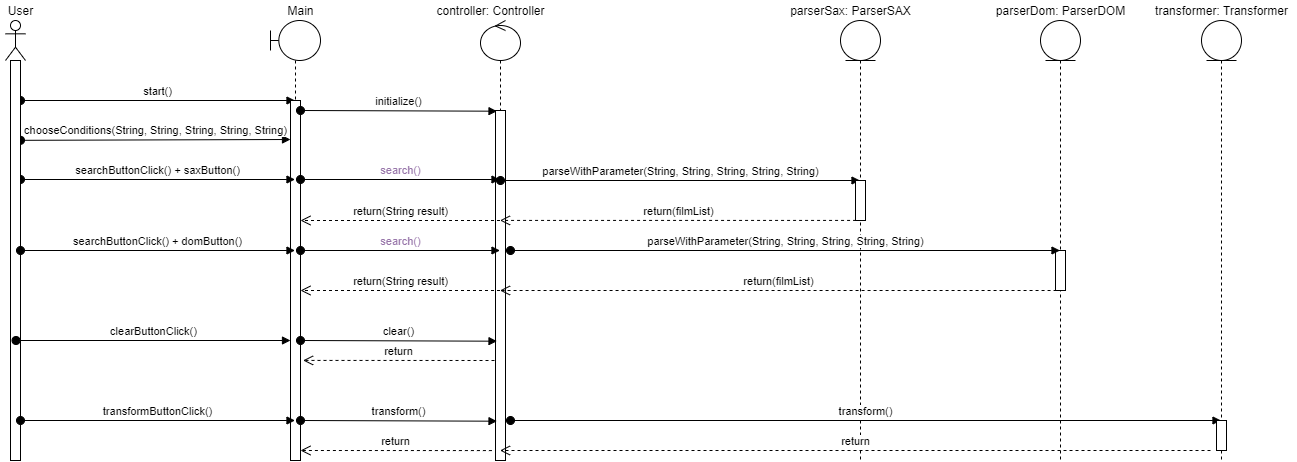

The diagram above was exported from draw.io. Its source (the exported page's mxGraphModel, read from the mxfile embedded in the PNG):
<mxGraphModel dx="731" dy="403" grid="1" gridSize="10" guides="1" tooltips="1" connect="1" arrows="1" fold="1" page="1" pageScale="1" pageWidth="827" pageHeight="1169" math="0" shadow="0">
  <root>
    <mxCell id="0" />
    <mxCell id="1" parent="0" />
    <mxCell id="MNZksCqW6VZeAGmrG2VW-1" value="" style="shape=umlLifeline;participant=umlActor;perimeter=lifelinePerimeter;whiteSpace=wrap;html=1;container=1;collapsible=0;recursiveResize=0;verticalAlign=top;spacingTop=36;outlineConnect=0;" parent="1" vertex="1">
      <mxGeometry x="5" y="40" width="20" height="300" as="geometry" />
    </mxCell>
    <mxCell id="MNZksCqW6VZeAGmrG2VW-3" value="" style="shape=umlLifeline;participant=umlBoundary;perimeter=lifelinePerimeter;whiteSpace=wrap;html=1;container=1;collapsible=0;recursiveResize=0;verticalAlign=top;spacingTop=36;outlineConnect=0;" parent="1" vertex="1">
      <mxGeometry x="270" y="40" width="50" height="300" as="geometry" />
    </mxCell>
    <mxCell id="MNZksCqW6VZeAGmrG2VW-4" value="start()" style="html=1;verticalAlign=bottom;startArrow=oval;startFill=1;endArrow=block;startSize=8;" parent="1" edge="1" target="MNZksCqW6VZeAGmrG2VW-3">
      <mxGeometry width="60" relative="1" as="geometry">
        <mxPoint x="20" y="120" as="sourcePoint" />
        <mxPoint x="185" y="120" as="targetPoint" />
      </mxGeometry>
    </mxCell>
    <mxCell id="MNZksCqW6VZeAGmrG2VW-5" value="" style="html=1;points=[];perimeter=orthogonalPerimeter;" parent="1" vertex="1">
      <mxGeometry x="290" y="120" width="10" height="360" as="geometry" />
    </mxCell>
    <mxCell id="MNZksCqW6VZeAGmrG2VW-6" value="searchButtonClick() + saxButton()" style="html=1;verticalAlign=bottom;startArrow=oval;startFill=1;endArrow=block;startSize=8;" parent="1" target="MNZksCqW6VZeAGmrG2VW-3" edge="1">
      <mxGeometry width="60" relative="1" as="geometry">
        <mxPoint x="20" y="199" as="sourcePoint" />
        <mxPoint x="184.5" y="199" as="targetPoint" />
      </mxGeometry>
    </mxCell>
    <mxCell id="MNZksCqW6VZeAGmrG2VW-7" value="initialize()" style="html=1;verticalAlign=bottom;startArrow=oval;startFill=1;endArrow=block;startSize=8;entryX=0.152;entryY=0.002;entryDx=0;entryDy=0;entryPerimeter=0;" parent="1" target="MNZksCqW6VZeAGmrG2VW-9" edge="1">
      <mxGeometry width="60" relative="1" as="geometry">
        <mxPoint x="300" y="130" as="sourcePoint" />
        <mxPoint x="480" y="130" as="targetPoint" />
      </mxGeometry>
    </mxCell>
    <mxCell id="MNZksCqW6VZeAGmrG2VW-8" value="" style="shape=umlLifeline;participant=umlControl;perimeter=lifelinePerimeter;whiteSpace=wrap;html=1;container=1;collapsible=0;recursiveResize=0;verticalAlign=top;spacingTop=36;outlineConnect=0;" parent="1" vertex="1">
      <mxGeometry x="480" y="40" width="40" height="440" as="geometry" />
    </mxCell>
    <mxCell id="MNZksCqW6VZeAGmrG2VW-9" value="" style="html=1;points=[];perimeter=orthogonalPerimeter;" parent="MNZksCqW6VZeAGmrG2VW-8" vertex="1">
      <mxGeometry x="15" y="90" width="10" height="350" as="geometry" />
    </mxCell>
    <mxCell id="MNZksCqW6VZeAGmrG2VW-10" value="&lt;font color=&quot;#9876aa&quot;&gt;search()&lt;/font&gt;" style="html=1;verticalAlign=bottom;startArrow=oval;startFill=1;endArrow=block;startSize=8;" parent="1" edge="1">
      <mxGeometry width="60" relative="1" as="geometry">
        <mxPoint x="300" y="199" as="sourcePoint" />
        <mxPoint x="499.5" y="199" as="targetPoint" />
      </mxGeometry>
    </mxCell>
    <mxCell id="y4RDV_ed1cW8KjE0_apl-1" value="chooseConditions(String, String, String, String, String)" style="html=1;verticalAlign=bottom;startArrow=oval;startFill=1;endArrow=block;startSize=8;exitX=1.1;exitY=0.307;exitDx=0;exitDy=0;exitPerimeter=0;" edge="1" parent="1">
      <mxGeometry width="60" relative="1" as="geometry">
        <mxPoint x="20" y="159.81999999999994" as="sourcePoint" />
        <mxPoint x="290" y="159" as="targetPoint" />
      </mxGeometry>
    </mxCell>
    <mxCell id="MNZksCqW6VZeAGmrG2VW-2" value="" style="html=1;points=[];perimeter=orthogonalPerimeter;" parent="1" vertex="1">
      <mxGeometry x="10" y="80" width="10" height="400" as="geometry" />
    </mxCell>
    <mxCell id="y4RDV_ed1cW8KjE0_apl-2" value="parseWithParameter(String, String, String, String, String)" style="html=1;verticalAlign=bottom;startArrow=oval;startFill=1;endArrow=block;startSize=8;" edge="1" parent="1" target="y4RDV_ed1cW8KjE0_apl-3">
      <mxGeometry width="60" relative="1" as="geometry">
        <mxPoint x="500" y="200" as="sourcePoint" />
        <mxPoint x="739.5" y="200" as="targetPoint" />
      </mxGeometry>
    </mxCell>
    <mxCell id="y4RDV_ed1cW8KjE0_apl-3" value="" style="shape=umlLifeline;participant=umlEntity;perimeter=lifelinePerimeter;whiteSpace=wrap;html=1;container=1;collapsible=0;recursiveResize=0;verticalAlign=top;spacingTop=36;outlineConnect=0;" vertex="1" parent="1">
      <mxGeometry x="840" y="40" width="40" height="440" as="geometry" />
    </mxCell>
    <mxCell id="y4RDV_ed1cW8KjE0_apl-4" value="" style="html=1;points=[];perimeter=orthogonalPerimeter;" vertex="1" parent="y4RDV_ed1cW8KjE0_apl-3">
      <mxGeometry x="15" y="160" width="10" height="40" as="geometry" />
    </mxCell>
    <mxCell id="y4RDV_ed1cW8KjE0_apl-5" value="User" style="text;html=1;align=center;verticalAlign=middle;resizable=0;points=[];autosize=1;" vertex="1" parent="1">
      <mxGeometry y="20" width="40" height="20" as="geometry" />
    </mxCell>
    <mxCell id="y4RDV_ed1cW8KjE0_apl-6" value="Main" style="text;html=1;align=center;verticalAlign=middle;resizable=0;points=[];autosize=1;" vertex="1" parent="1">
      <mxGeometry x="280" y="20" width="40" height="20" as="geometry" />
    </mxCell>
    <mxCell id="y4RDV_ed1cW8KjE0_apl-7" value="controller: Controller" style="text;html=1;align=center;verticalAlign=middle;resizable=0;points=[];autosize=1;" vertex="1" parent="1">
      <mxGeometry x="430" y="20" width="120" height="20" as="geometry" />
    </mxCell>
    <mxCell id="y4RDV_ed1cW8KjE0_apl-8" value="parserSax: ParserSAX" style="text;html=1;align=center;verticalAlign=middle;resizable=0;points=[];autosize=1;" vertex="1" parent="1">
      <mxGeometry x="780" y="20" width="140" height="20" as="geometry" />
    </mxCell>
    <mxCell id="y4RDV_ed1cW8KjE0_apl-9" value="return(filmList)" style="html=1;verticalAlign=bottom;endArrow=open;dashed=1;endSize=8;exitX=0.056;exitY=0.998;exitDx=0;exitDy=0;exitPerimeter=0;" edge="1" parent="1" source="y4RDV_ed1cW8KjE0_apl-4" target="MNZksCqW6VZeAGmrG2VW-8">
      <mxGeometry relative="1" as="geometry">
        <mxPoint x="830" y="240" as="sourcePoint" />
        <mxPoint x="660" y="240" as="targetPoint" />
      </mxGeometry>
    </mxCell>
    <mxCell id="y4RDV_ed1cW8KjE0_apl-10" value="return(String result)" style="html=1;verticalAlign=bottom;endArrow=open;dashed=1;endSize=8;" edge="1" parent="1" source="MNZksCqW6VZeAGmrG2VW-8">
      <mxGeometry relative="1" as="geometry">
        <mxPoint x="380" y="240" as="sourcePoint" />
        <mxPoint x="300" y="240" as="targetPoint" />
      </mxGeometry>
    </mxCell>
    <mxCell id="y4RDV_ed1cW8KjE0_apl-11" value="searchButtonClick() + domButton()" style="html=1;verticalAlign=bottom;startArrow=oval;startFill=1;endArrow=block;startSize=8;" edge="1" parent="1">
      <mxGeometry width="60" relative="1" as="geometry">
        <mxPoint x="20" y="270" as="sourcePoint" />
        <mxPoint x="294.5" y="270" as="targetPoint" />
      </mxGeometry>
    </mxCell>
    <mxCell id="y4RDV_ed1cW8KjE0_apl-12" value="&lt;font color=&quot;#9876aa&quot;&gt;search()&lt;/font&gt;" style="html=1;verticalAlign=bottom;startArrow=oval;startFill=1;endArrow=block;startSize=8;" edge="1" parent="1">
      <mxGeometry width="60" relative="1" as="geometry">
        <mxPoint x="300" y="270" as="sourcePoint" />
        <mxPoint x="499.5" y="270" as="targetPoint" />
      </mxGeometry>
    </mxCell>
    <mxCell id="y4RDV_ed1cW8KjE0_apl-13" value="" style="shape=umlLifeline;participant=umlEntity;perimeter=lifelinePerimeter;whiteSpace=wrap;html=1;container=1;collapsible=0;recursiveResize=0;verticalAlign=top;spacingTop=36;outlineConnect=0;" vertex="1" parent="1">
      <mxGeometry x="1040" y="40" width="40" height="440" as="geometry" />
    </mxCell>
    <mxCell id="y4RDV_ed1cW8KjE0_apl-16" value="" style="html=1;points=[];perimeter=orthogonalPerimeter;" vertex="1" parent="y4RDV_ed1cW8KjE0_apl-13">
      <mxGeometry x="15" y="230" width="10" height="40" as="geometry" />
    </mxCell>
    <mxCell id="y4RDV_ed1cW8KjE0_apl-14" value="parserDom: ParserDOM" style="text;html=1;align=center;verticalAlign=middle;resizable=0;points=[];autosize=1;" vertex="1" parent="1">
      <mxGeometry x="990" y="20" width="140" height="20" as="geometry" />
    </mxCell>
    <mxCell id="y4RDV_ed1cW8KjE0_apl-15" value="parseWithParameter(String, String, String, String, String)" style="html=1;verticalAlign=bottom;startArrow=oval;startFill=1;endArrow=block;startSize=8;" edge="1" parent="1" target="y4RDV_ed1cW8KjE0_apl-13">
      <mxGeometry width="60" relative="1" as="geometry">
        <mxPoint x="510" y="270" as="sourcePoint" />
        <mxPoint x="869.5" y="270" as="targetPoint" />
      </mxGeometry>
    </mxCell>
    <mxCell id="y4RDV_ed1cW8KjE0_apl-17" value="return(filmList)" style="html=1;verticalAlign=bottom;endArrow=open;dashed=1;endSize=8;exitX=0.056;exitY=0.998;exitDx=0;exitDy=0;exitPerimeter=0;" edge="1" parent="1" target="MNZksCqW6VZeAGmrG2VW-8">
      <mxGeometry relative="1" as="geometry">
        <mxPoint x="1056.06" y="309.99999999999994" as="sourcePoint" />
        <mxPoint x="700" y="309.99999999999994" as="targetPoint" />
      </mxGeometry>
    </mxCell>
    <mxCell id="y4RDV_ed1cW8KjE0_apl-18" value="return(String result)" style="html=1;verticalAlign=bottom;endArrow=open;dashed=1;endSize=8;" edge="1" parent="1">
      <mxGeometry relative="1" as="geometry">
        <mxPoint x="499.5" y="310" as="sourcePoint" />
        <mxPoint x="300" y="310" as="targetPoint" />
      </mxGeometry>
    </mxCell>
    <mxCell id="y4RDV_ed1cW8KjE0_apl-20" value="clearButtonClick()" style="html=1;verticalAlign=bottom;startArrow=oval;startFill=1;endArrow=block;startSize=8;" edge="1" parent="1">
      <mxGeometry width="60" relative="1" as="geometry">
        <mxPoint x="15.5" y="360" as="sourcePoint" />
        <mxPoint x="290" y="360" as="targetPoint" />
      </mxGeometry>
    </mxCell>
    <mxCell id="y4RDV_ed1cW8KjE0_apl-21" value="clear()" style="html=1;verticalAlign=bottom;startArrow=oval;startFill=1;endArrow=block;startSize=8;entryX=0.152;entryY=0.002;entryDx=0;entryDy=0;entryPerimeter=0;" edge="1" parent="1">
      <mxGeometry width="60" relative="1" as="geometry">
        <mxPoint x="300" y="360" as="sourcePoint" />
        <mxPoint x="496.52" y="360.70000000000005" as="targetPoint" />
      </mxGeometry>
    </mxCell>
    <mxCell id="y4RDV_ed1cW8KjE0_apl-22" value="return" style="html=1;verticalAlign=bottom;endArrow=open;dashed=1;endSize=8;entryX=1.26;entryY=0.722;entryDx=0;entryDy=0;entryPerimeter=0;" edge="1" parent="1" target="MNZksCqW6VZeAGmrG2VW-5">
      <mxGeometry relative="1" as="geometry">
        <mxPoint x="494" y="380" as="sourcePoint" />
        <mxPoint x="414" y="380" as="targetPoint" />
      </mxGeometry>
    </mxCell>
    <mxCell id="y4RDV_ed1cW8KjE0_apl-23" value="transformButtonClick()" style="html=1;verticalAlign=bottom;startArrow=oval;startFill=1;endArrow=block;startSize=8;" edge="1" parent="1">
      <mxGeometry width="60" relative="1" as="geometry">
        <mxPoint x="20" y="440" as="sourcePoint" />
        <mxPoint x="294.5" y="440" as="targetPoint" />
      </mxGeometry>
    </mxCell>
    <mxCell id="y4RDV_ed1cW8KjE0_apl-24" value="transform()" style="html=1;verticalAlign=bottom;startArrow=oval;startFill=1;endArrow=block;startSize=8;entryX=0.152;entryY=0.002;entryDx=0;entryDy=0;entryPerimeter=0;" edge="1" parent="1">
      <mxGeometry width="60" relative="1" as="geometry">
        <mxPoint x="300" y="440" as="sourcePoint" />
        <mxPoint x="496.52" y="440.70000000000005" as="targetPoint" />
      </mxGeometry>
    </mxCell>
    <mxCell id="y4RDV_ed1cW8KjE0_apl-26" value="" style="shape=umlLifeline;participant=umlEntity;perimeter=lifelinePerimeter;whiteSpace=wrap;html=1;container=1;collapsible=0;recursiveResize=0;verticalAlign=top;spacingTop=36;outlineConnect=0;" vertex="1" parent="1">
      <mxGeometry x="1201" y="40" width="40" height="440" as="geometry" />
    </mxCell>
    <mxCell id="y4RDV_ed1cW8KjE0_apl-27" value="transformer: Transformer" style="text;html=1;align=center;verticalAlign=middle;resizable=0;points=[];autosize=1;" vertex="1" parent="1">
      <mxGeometry x="1146" y="20" width="150" height="20" as="geometry" />
    </mxCell>
    <mxCell id="y4RDV_ed1cW8KjE0_apl-28" value="transform()" style="html=1;verticalAlign=bottom;startArrow=oval;startFill=1;endArrow=block;startSize=8;" edge="1" parent="1" target="y4RDV_ed1cW8KjE0_apl-26">
      <mxGeometry width="60" relative="1" as="geometry">
        <mxPoint x="510" y="440" as="sourcePoint" />
        <mxPoint x="1059.5" y="440" as="targetPoint" />
      </mxGeometry>
    </mxCell>
    <mxCell id="y4RDV_ed1cW8KjE0_apl-29" value="" style="html=1;points=[];perimeter=orthogonalPerimeter;" vertex="1" parent="1">
      <mxGeometry x="1216" y="440" width="10" height="30" as="geometry" />
    </mxCell>
    <mxCell id="y4RDV_ed1cW8KjE0_apl-30" value="return" style="html=1;verticalAlign=bottom;endArrow=open;dashed=1;endSize=8;" edge="1" parent="1" target="MNZksCqW6VZeAGmrG2VW-8">
      <mxGeometry relative="1" as="geometry">
        <mxPoint x="1210" y="470" as="sourcePoint" />
        <mxPoint x="1130" y="470" as="targetPoint" />
      </mxGeometry>
    </mxCell>
    <mxCell id="y4RDV_ed1cW8KjE0_apl-31" value="return" style="html=1;verticalAlign=bottom;endArrow=open;dashed=1;endSize=8;entryX=1.26;entryY=0.722;entryDx=0;entryDy=0;entryPerimeter=0;" edge="1" parent="1">
      <mxGeometry relative="1" as="geometry">
        <mxPoint x="491.4" y="470.08" as="sourcePoint" />
        <mxPoint x="299.9999999999999" y="470.00000000000006" as="targetPoint" />
      </mxGeometry>
    </mxCell>
  </root>
</mxGraphModel>